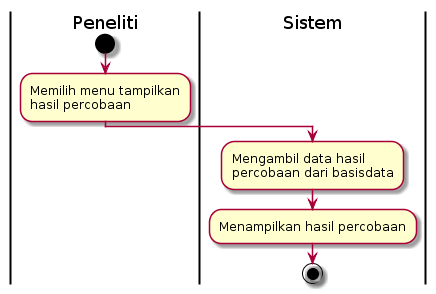

The diagram above was rendered by PlantUML. Its source (embedded in the PNG):
@startuml
| Peneliti |
start
:Memilih menu tampilkan\nhasil percobaan;
| Sistem |
:Mengambil data hasil\npercobaan dari basisdata;
:Menampilkan hasil percobaan;
stop
@enduml